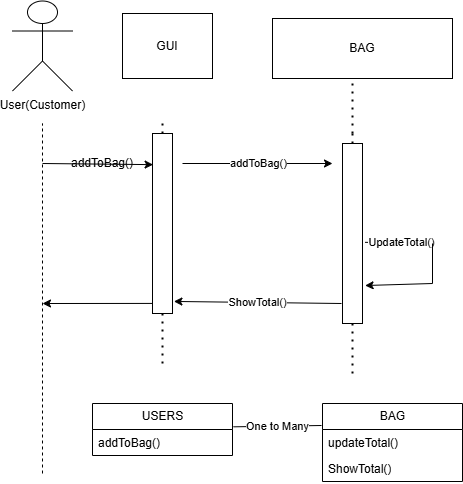

The diagram above was exported from draw.io. Its source (the exported page's mxGraphModel, read from the mxfile embedded in the PNG):
<mxGraphModel dx="733" dy="797" grid="1" gridSize="10" guides="1" tooltips="1" connect="1" arrows="1" fold="1" page="1" pageScale="1" pageWidth="827" pageHeight="1169" math="0" shadow="0">
  <root>
    <mxCell id="0" />
    <mxCell id="1" parent="0" />
    <mxCell id="Y60mcI3__tEqerDCy202-1" value="User(Customer)" style="shape=umlActor;verticalLabelPosition=bottom;verticalAlign=top;html=1;outlineConnect=0;" vertex="1" parent="1">
      <mxGeometry x="20" y="117.5" width="60" height="90" as="geometry" />
    </mxCell>
    <mxCell id="Y60mcI3__tEqerDCy202-2" value="" style="endArrow=none;dashed=1;html=1;dashPattern=1 3;strokeWidth=2;rounded=0;" edge="1" parent="1" target="Y60mcI3__tEqerDCy202-3">
      <mxGeometry width="50" height="50" relative="1" as="geometry">
        <mxPoint x="170" y="480" as="sourcePoint" />
        <mxPoint x="170" y="240" as="targetPoint" />
        <Array as="points">
          <mxPoint x="170" y="410" />
        </Array>
      </mxGeometry>
    </mxCell>
    <mxCell id="Y60mcI3__tEqerDCy202-3" value="" style="rounded=0;whiteSpace=wrap;html=1;" vertex="1" parent="1">
      <mxGeometry x="160" y="250" width="20" height="180" as="geometry" />
    </mxCell>
    <mxCell id="Y60mcI3__tEqerDCy202-4" value="" style="endArrow=none;dashed=1;html=1;dashPattern=1 3;strokeWidth=2;rounded=0;" edge="1" parent="1" source="Y60mcI3__tEqerDCy202-3">
      <mxGeometry width="50" height="50" relative="1" as="geometry">
        <mxPoint x="290" y="320" as="sourcePoint" />
        <mxPoint x="170" y="240" as="targetPoint" />
      </mxGeometry>
    </mxCell>
    <mxCell id="Y60mcI3__tEqerDCy202-5" value="" style="endArrow=none;dashed=1;html=1;dashPattern=1 3;strokeWidth=2;rounded=0;" edge="1" parent="1" target="Y60mcI3__tEqerDCy202-6">
      <mxGeometry width="50" height="50" relative="1" as="geometry">
        <mxPoint x="360" y="490" as="sourcePoint" />
        <mxPoint x="360" y="250" as="targetPoint" />
        <Array as="points">
          <mxPoint x="360" y="420" />
        </Array>
      </mxGeometry>
    </mxCell>
    <mxCell id="Y60mcI3__tEqerDCy202-6" value="" style="rounded=0;whiteSpace=wrap;html=1;" vertex="1" parent="1">
      <mxGeometry x="350" y="260" width="20" height="180" as="geometry" />
    </mxCell>
    <mxCell id="Y60mcI3__tEqerDCy202-7" value="" style="endArrow=none;dashed=1;html=1;dashPattern=1 3;strokeWidth=2;rounded=0;" edge="1" parent="1" source="Y60mcI3__tEqerDCy202-6">
      <mxGeometry width="50" height="50" relative="1" as="geometry">
        <mxPoint x="480" y="330" as="sourcePoint" />
        <mxPoint x="360" y="250" as="targetPoint" />
      </mxGeometry>
    </mxCell>
    <mxCell id="Y60mcI3__tEqerDCy202-8" value="" style="endArrow=none;dashed=1;html=1;dashPattern=1 3;strokeWidth=2;rounded=0;" edge="1" parent="1">
      <mxGeometry width="50" height="50" relative="1" as="geometry">
        <mxPoint x="360" y="250" as="sourcePoint" />
        <mxPoint x="360" y="200" as="targetPoint" />
      </mxGeometry>
    </mxCell>
    <mxCell id="Y60mcI3__tEqerDCy202-9" value="BAG" style="rounded=0;whiteSpace=wrap;html=1;" vertex="1" parent="1">
      <mxGeometry x="280" y="135" width="180" height="60" as="geometry" />
    </mxCell>
    <mxCell id="Y60mcI3__tEqerDCy202-10" value="addToBag()" style="endArrow=classic;html=1;rounded=0;" edge="1" parent="1">
      <mxGeometry width="50" height="50" relative="1" as="geometry">
        <mxPoint x="190" y="280" as="sourcePoint" />
        <mxPoint x="340" y="280" as="targetPoint" />
      </mxGeometry>
    </mxCell>
    <mxCell id="Y60mcI3__tEqerDCy202-12" value="" style="endArrow=none;html=1;rounded=0;exitX=1.13;exitY=0.549;exitDx=0;exitDy=0;exitPerimeter=0;" edge="1" parent="1" source="Y60mcI3__tEqerDCy202-6">
      <mxGeometry width="50" height="50" relative="1" as="geometry">
        <mxPoint x="360" y="330" as="sourcePoint" />
        <mxPoint x="440" y="360" as="targetPoint" />
      </mxGeometry>
    </mxCell>
    <mxCell id="Y60mcI3__tEqerDCy202-17" value="UpdateTotal()" style="edgeLabel;html=1;align=center;verticalAlign=middle;resizable=0;points=[];" vertex="1" connectable="0" parent="Y60mcI3__tEqerDCy202-12">
      <mxGeometry x="0.0794" y="1" relative="1" as="geometry">
        <mxPoint as="offset" />
      </mxGeometry>
    </mxCell>
    <mxCell id="Y60mcI3__tEqerDCy202-13" value="" style="endArrow=none;html=1;rounded=0;" edge="1" parent="1">
      <mxGeometry width="50" height="50" relative="1" as="geometry">
        <mxPoint x="440" y="360" as="sourcePoint" />
        <mxPoint x="440" y="400" as="targetPoint" />
      </mxGeometry>
    </mxCell>
    <mxCell id="Y60mcI3__tEqerDCy202-14" value="" style="endArrow=classic;html=1;rounded=0;entryX=1.13;entryY=0.789;entryDx=0;entryDy=0;entryPerimeter=0;" edge="1" parent="1" target="Y60mcI3__tEqerDCy202-6">
      <mxGeometry width="50" height="50" relative="1" as="geometry">
        <mxPoint x="440" y="400" as="sourcePoint" />
        <mxPoint x="410" y="280" as="targetPoint" />
      </mxGeometry>
    </mxCell>
    <mxCell id="Y60mcI3__tEqerDCy202-18" value="USERS" style="swimlane;fontStyle=0;childLayout=stackLayout;horizontal=1;startSize=26;fillColor=none;horizontalStack=0;resizeParent=1;resizeParentMax=0;resizeLast=0;collapsible=1;marginBottom=0;html=1;" vertex="1" parent="1">
      <mxGeometry x="100" y="520" width="140" height="52" as="geometry" />
    </mxCell>
    <mxCell id="Y60mcI3__tEqerDCy202-21" value="addToBag()" style="text;strokeColor=none;fillColor=none;align=left;verticalAlign=top;spacingLeft=4;spacingRight=4;overflow=hidden;rotatable=0;points=[[0,0.5],[1,0.5]];portConstraint=eastwest;whiteSpace=wrap;html=1;" vertex="1" parent="Y60mcI3__tEqerDCy202-18">
      <mxGeometry y="26" width="140" height="26" as="geometry" />
    </mxCell>
    <mxCell id="Y60mcI3__tEqerDCy202-22" value="BAG" style="swimlane;fontStyle=0;childLayout=stackLayout;horizontal=1;startSize=26;fillColor=none;horizontalStack=0;resizeParent=1;resizeParentMax=0;resizeLast=0;collapsible=1;marginBottom=0;html=1;" vertex="1" parent="1">
      <mxGeometry x="330" y="520" width="140" height="78" as="geometry" />
    </mxCell>
    <mxCell id="Y60mcI3__tEqerDCy202-24" value="updateTotal()" style="text;strokeColor=none;fillColor=none;align=left;verticalAlign=top;spacingLeft=4;spacingRight=4;overflow=hidden;rotatable=0;points=[[0,0.5],[1,0.5]];portConstraint=eastwest;whiteSpace=wrap;html=1;" vertex="1" parent="Y60mcI3__tEqerDCy202-22">
      <mxGeometry y="26" width="140" height="26" as="geometry" />
    </mxCell>
    <mxCell id="Y60mcI3__tEqerDCy202-25" value="ShowTotal()" style="text;strokeColor=none;fillColor=none;align=left;verticalAlign=top;spacingLeft=4;spacingRight=4;overflow=hidden;rotatable=0;points=[[0,0.5],[1,0.5]];portConstraint=eastwest;whiteSpace=wrap;html=1;" vertex="1" parent="Y60mcI3__tEqerDCy202-22">
      <mxGeometry y="52" width="140" height="26" as="geometry" />
    </mxCell>
    <mxCell id="Y60mcI3__tEqerDCy202-27" value="GUI" style="rounded=0;whiteSpace=wrap;html=1;" vertex="1" parent="1">
      <mxGeometry x="130" y="130" width="90" height="65" as="geometry" />
    </mxCell>
    <mxCell id="Y60mcI3__tEqerDCy202-28" value="" style="endArrow=none;dashed=1;html=1;rounded=0;" edge="1" parent="1">
      <mxGeometry width="50" height="50" relative="1" as="geometry">
        <mxPoint x="50" y="590" as="sourcePoint" />
        <mxPoint x="50" y="240" as="targetPoint" />
      </mxGeometry>
    </mxCell>
    <mxCell id="Y60mcI3__tEqerDCy202-29" value="" style="endArrow=classic;html=1;rounded=0;entryX=0.03;entryY=0.173;entryDx=0;entryDy=0;entryPerimeter=0;" edge="1" parent="1" target="Y60mcI3__tEqerDCy202-3">
      <mxGeometry width="50" height="50" relative="1" as="geometry">
        <mxPoint x="50" y="280" as="sourcePoint" />
        <mxPoint x="240" y="380" as="targetPoint" />
      </mxGeometry>
    </mxCell>
    <mxCell id="Y60mcI3__tEqerDCy202-30" value="addToBag()" style="text;strokeColor=none;align=center;fillColor=none;html=1;verticalAlign=middle;whiteSpace=wrap;rounded=0;" vertex="1" parent="1">
      <mxGeometry x="70" y="260" width="80" height="40" as="geometry" />
    </mxCell>
    <mxCell id="Y60mcI3__tEqerDCy202-31" value="ShowTotal()" style="endArrow=classic;html=1;rounded=0;entryX=1.07;entryY=0.933;entryDx=0;entryDy=0;entryPerimeter=0;" edge="1" parent="1" target="Y60mcI3__tEqerDCy202-3">
      <mxGeometry width="50" height="50" relative="1" as="geometry">
        <mxPoint x="349" y="420" as="sourcePoint" />
        <mxPoint x="240" y="380" as="targetPoint" />
      </mxGeometry>
    </mxCell>
    <mxCell id="Y60mcI3__tEqerDCy202-32" value="" style="endArrow=classic;html=1;rounded=0;exitX=0;exitY=0.944;exitDx=0;exitDy=0;exitPerimeter=0;" edge="1" parent="1" source="Y60mcI3__tEqerDCy202-3">
      <mxGeometry width="50" height="50" relative="1" as="geometry">
        <mxPoint x="190" y="430" as="sourcePoint" />
        <mxPoint x="50" y="420" as="targetPoint" />
      </mxGeometry>
    </mxCell>
    <mxCell id="Y60mcI3__tEqerDCy202-33" value="One to Many" style="endArrow=none;html=1;rounded=0;exitX=1.007;exitY=-0.103;exitDx=0;exitDy=0;exitPerimeter=0;entryX=-0.007;entryY=-0.154;entryDx=0;entryDy=0;entryPerimeter=0;" edge="1" parent="1" source="Y60mcI3__tEqerDCy202-21" target="Y60mcI3__tEqerDCy202-24">
      <mxGeometry width="50" height="50" relative="1" as="geometry">
        <mxPoint x="220" y="480" as="sourcePoint" />
        <mxPoint x="270" y="430" as="targetPoint" />
      </mxGeometry>
    </mxCell>
  </root>
</mxGraphModel>